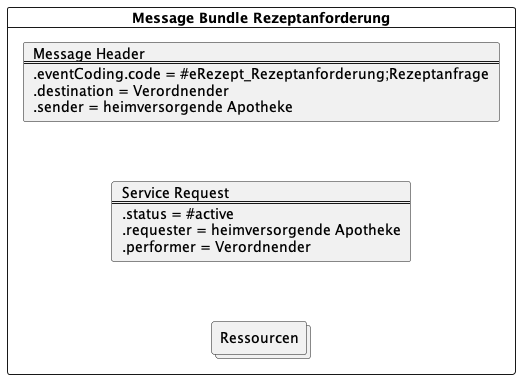

The diagram above was rendered by PlantUML. Its source (embedded in the PNG):
@startuml

card "Message Bundle Rezeptanforderung" {

card card2 [
    Service Request
    ===
    .status = #active
    .requester = heimversorgende Apotheke
    .performer = Verordnender
]

card card1 [
    Message Header
    ===
    .eventCoding.code = #eRezept_Rezeptanforderung;Rezeptanfrage
    .destination = Verordnender
    .sender = heimversorgende Apotheke
]

collections Ressourcen

}

card1 -[hidden]down- card2
card2 -[hidden]down- Ressourcen

@enduml